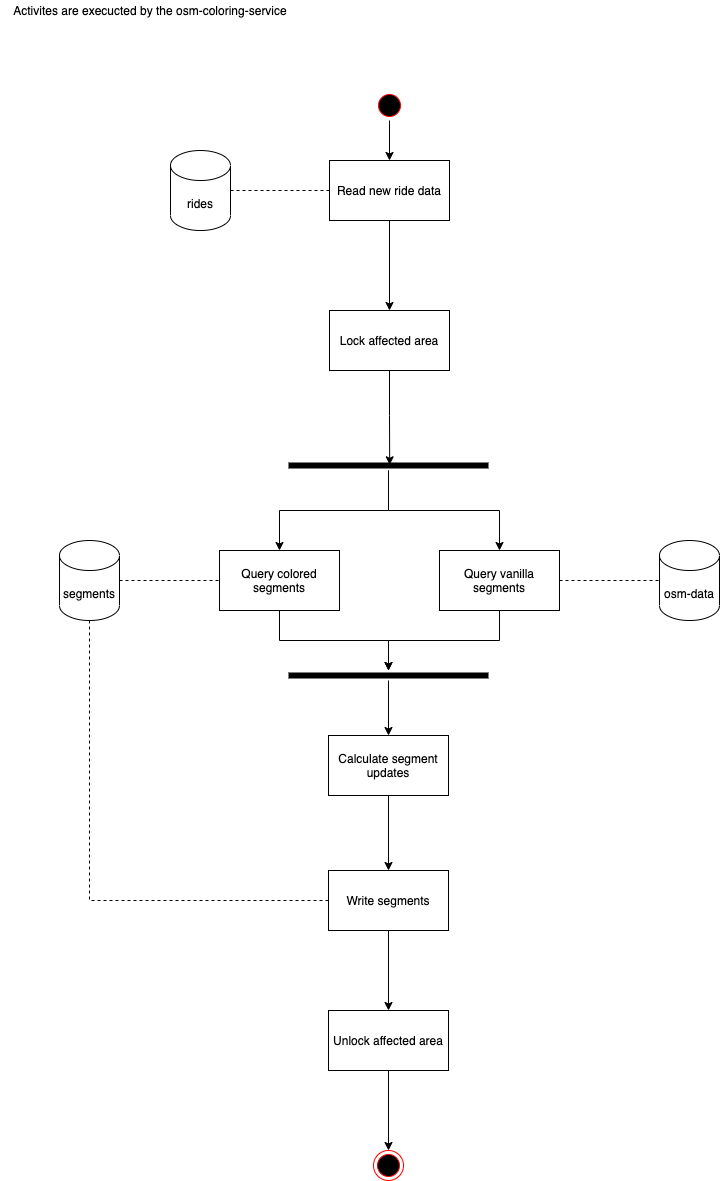

The diagram above was exported from draw.io. Its source (the exported page's mxGraphModel, read from the mxfile embedded in the PNG):
<mxGraphModel dx="1688" dy="1167" grid="1" gridSize="10" guides="1" tooltips="1" connect="1" arrows="1" fold="1" page="1" pageScale="1" pageWidth="827" pageHeight="1169" math="0" shadow="0">
  <root>
    <mxCell id="0" />
    <mxCell id="1" parent="0" />
    <mxCell id="2" value="Activites are execucted by the osm-coloring-service" style="text;html=1;strokeColor=none;fillColor=none;align=center;verticalAlign=middle;whiteSpace=wrap;rounded=0;" parent="1" vertex="1">
      <mxGeometry x="10" y="10" width="300" height="20" as="geometry" />
    </mxCell>
    <mxCell id="6" value="" style="edgeStyle=orthogonalEdgeStyle;rounded=0;orthogonalLoop=1;jettySize=auto;html=1;" parent="1" source="3" target="5" edge="1">
      <mxGeometry relative="1" as="geometry" />
    </mxCell>
    <mxCell id="3" value="" style="ellipse;html=1;shape=startState;fillColor=#000000;strokeColor=#ff0000;" parent="1" vertex="1">
      <mxGeometry x="384" y="100" width="30" height="30" as="geometry" />
    </mxCell>
    <mxCell id="49" style="edgeStyle=orthogonalEdgeStyle;rounded=0;orthogonalLoop=1;jettySize=auto;html=1;endArrow=classic;endFill=1;" parent="1" source="5" target="47" edge="1">
      <mxGeometry relative="1" as="geometry" />
    </mxCell>
    <mxCell id="5" value="Read new ride data" style="whiteSpace=wrap;html=1;" parent="1" vertex="1">
      <mxGeometry x="339" y="170" width="120" height="60" as="geometry" />
    </mxCell>
    <mxCell id="14" style="edgeStyle=orthogonalEdgeStyle;rounded=0;orthogonalLoop=1;jettySize=auto;html=1;dashed=1;endArrow=none;endFill=0;" parent="1" source="7" target="5" edge="1">
      <mxGeometry relative="1" as="geometry" />
    </mxCell>
    <mxCell id="7" value="rides" style="shape=cylinder3;whiteSpace=wrap;html=1;boundedLbl=1;backgroundOutline=1;size=15;" parent="1" vertex="1">
      <mxGeometry x="180" y="160" width="60" height="80" as="geometry" />
    </mxCell>
    <mxCell id="27" style="edgeStyle=orthogonalEdgeStyle;rounded=0;orthogonalLoop=1;jettySize=auto;html=1;" parent="1" source="18" target="21" edge="1">
      <mxGeometry relative="1" as="geometry" />
    </mxCell>
    <mxCell id="28" style="edgeStyle=orthogonalEdgeStyle;rounded=0;orthogonalLoop=1;jettySize=auto;html=1;" parent="1" source="18" target="22" edge="1">
      <mxGeometry relative="1" as="geometry" />
    </mxCell>
    <mxCell id="18" value="" style="shape=line;html=1;strokeWidth=6;" parent="1" vertex="1">
      <mxGeometry x="298" y="470" width="200" height="10" as="geometry" />
    </mxCell>
    <mxCell id="35" style="edgeStyle=orthogonalEdgeStyle;rounded=0;orthogonalLoop=1;jettySize=auto;html=1;" parent="1" source="21" target="34" edge="1">
      <mxGeometry relative="1" as="geometry" />
    </mxCell>
    <mxCell id="21" value="Query colored segments" style="whiteSpace=wrap;html=1;" parent="1" vertex="1">
      <mxGeometry x="229" y="560" width="120" height="60" as="geometry" />
    </mxCell>
    <mxCell id="37" style="edgeStyle=orthogonalEdgeStyle;rounded=0;orthogonalLoop=1;jettySize=auto;html=1;" parent="1" source="22" target="34" edge="1">
      <mxGeometry relative="1" as="geometry" />
    </mxCell>
    <mxCell id="22" value="Query vanilla segments" style="whiteSpace=wrap;html=1;" parent="1" vertex="1">
      <mxGeometry x="449" y="560" width="120" height="60" as="geometry" />
    </mxCell>
    <mxCell id="46" style="edgeStyle=orthogonalEdgeStyle;rounded=0;orthogonalLoop=1;jettySize=auto;html=1;endArrow=none;endFill=0;dashed=1;" parent="1" source="29" target="40" edge="1">
      <mxGeometry relative="1" as="geometry">
        <Array as="points">
          <mxPoint x="99" y="910" />
        </Array>
      </mxGeometry>
    </mxCell>
    <mxCell id="29" value="segments" style="shape=cylinder3;whiteSpace=wrap;html=1;boundedLbl=1;backgroundOutline=1;size=15;" parent="1" vertex="1">
      <mxGeometry x="69" y="550" width="60" height="80" as="geometry" />
    </mxCell>
    <mxCell id="30" value="osm-data" style="shape=cylinder3;whiteSpace=wrap;html=1;boundedLbl=1;backgroundOutline=1;size=15;" parent="1" vertex="1">
      <mxGeometry x="669" y="550" width="60" height="80" as="geometry" />
    </mxCell>
    <mxCell id="31" style="edgeStyle=orthogonalEdgeStyle;rounded=0;orthogonalLoop=1;jettySize=auto;html=1;dashed=1;endArrow=none;endFill=0;" parent="1" source="29" target="21" edge="1">
      <mxGeometry relative="1" as="geometry">
        <mxPoint x="228.99999999999977" y="450" as="sourcePoint" />
        <mxPoint x="328" y="450" as="targetPoint" />
      </mxGeometry>
    </mxCell>
    <mxCell id="33" style="edgeStyle=orthogonalEdgeStyle;rounded=0;orthogonalLoop=1;jettySize=auto;html=1;dashed=1;endArrow=none;endFill=0;" parent="1" source="22" target="30" edge="1">
      <mxGeometry relative="1" as="geometry">
        <mxPoint x="268.9999999999998" y="430" as="sourcePoint" />
        <mxPoint x="368" y="430" as="targetPoint" />
      </mxGeometry>
    </mxCell>
    <mxCell id="39" value="" style="edgeStyle=orthogonalEdgeStyle;rounded=0;orthogonalLoop=1;jettySize=auto;html=1;" parent="1" source="34" target="38" edge="1">
      <mxGeometry relative="1" as="geometry" />
    </mxCell>
    <mxCell id="34" value="" style="shape=line;html=1;strokeWidth=6;" parent="1" vertex="1">
      <mxGeometry x="298" y="680" width="200" height="10" as="geometry" />
    </mxCell>
    <mxCell id="41" value="" style="edgeStyle=orthogonalEdgeStyle;rounded=0;orthogonalLoop=1;jettySize=auto;html=1;" parent="1" source="38" target="40" edge="1">
      <mxGeometry relative="1" as="geometry" />
    </mxCell>
    <mxCell id="38" value="Calculate segment updates" style="whiteSpace=wrap;html=1;strokeWidth=1;" parent="1" vertex="1">
      <mxGeometry x="338" y="745" width="120" height="60" as="geometry" />
    </mxCell>
    <mxCell id="52" value="" style="edgeStyle=orthogonalEdgeStyle;rounded=0;orthogonalLoop=1;jettySize=auto;html=1;endArrow=classic;endFill=1;" parent="1" source="40" target="51" edge="1">
      <mxGeometry relative="1" as="geometry" />
    </mxCell>
    <mxCell id="40" value="Write segments" style="whiteSpace=wrap;html=1;strokeWidth=1;" parent="1" vertex="1">
      <mxGeometry x="338" y="880" width="120" height="60" as="geometry" />
    </mxCell>
    <mxCell id="43" value="" style="ellipse;html=1;shape=endState;fillColor=#000000;strokeColor=#ff0000;" parent="1" vertex="1">
      <mxGeometry x="383" y="1160" width="30" height="30" as="geometry" />
    </mxCell>
    <mxCell id="50" style="edgeStyle=orthogonalEdgeStyle;rounded=0;orthogonalLoop=1;jettySize=auto;html=1;entryX=0.506;entryY=0.431;entryDx=0;entryDy=0;entryPerimeter=0;endArrow=classic;endFill=1;" parent="1" source="47" target="18" edge="1">
      <mxGeometry relative="1" as="geometry" />
    </mxCell>
    <mxCell id="47" value="Lock affected area" style="whiteSpace=wrap;html=1;" parent="1" vertex="1">
      <mxGeometry x="339" y="320" width="120" height="60" as="geometry" />
    </mxCell>
    <mxCell id="53" style="edgeStyle=orthogonalEdgeStyle;rounded=0;orthogonalLoop=1;jettySize=auto;html=1;endArrow=classic;endFill=1;" parent="1" source="51" target="43" edge="1">
      <mxGeometry relative="1" as="geometry" />
    </mxCell>
    <mxCell id="51" value="Unlock affected area" style="whiteSpace=wrap;html=1;strokeWidth=1;" parent="1" vertex="1">
      <mxGeometry x="338" y="1020" width="120" height="60" as="geometry" />
    </mxCell>
  </root>
</mxGraphModel>